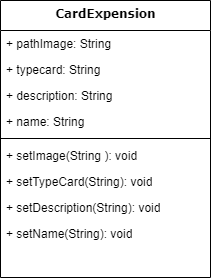

The diagram above was exported from draw.io. Its source (the exported page's mxGraphModel, read from the mxfile embedded in the PNG):
<mxGraphModel dx="1038" dy="580" grid="1" gridSize="10" guides="1" tooltips="1" connect="1" arrows="1" fold="1" page="1" pageScale="1" pageWidth="850" pageHeight="1100" math="0" shadow="0">
  <root>
    <mxCell id="mq7iNEnucAIS4rPUHjNo-0" />
    <mxCell id="mq7iNEnucAIS4rPUHjNo-1" parent="mq7iNEnucAIS4rPUHjNo-0" />
    <mxCell id="SEdOu0Sb96Ze44SUHAqA-0" value="CardExpension" style="swimlane;html=1;fontStyle=1;align=center;verticalAlign=top;childLayout=stackLayout;horizontal=1;startSize=30;horizontalStack=0;resizeParent=1;resizeLast=0;collapsible=1;marginBottom=0;swimlaneFillColor=#ffffff;rounded=0;shadow=0;comic=0;labelBackgroundColor=none;strokeWidth=1;fillColor=none;fontFamily=Verdana;fontSize=12" vertex="1" parent="mq7iNEnucAIS4rPUHjNo-1">
      <mxGeometry x="220" y="160" width="210" height="277" as="geometry">
        <mxRectangle x="240" y="160" width="60" height="26" as="alternateBounds" />
      </mxGeometry>
    </mxCell>
    <mxCell id="SEdOu0Sb96Ze44SUHAqA-1" value="+ pathImage: String" style="text;html=1;strokeColor=none;fillColor=none;align=left;verticalAlign=top;spacingLeft=4;spacingRight=4;whiteSpace=wrap;overflow=hidden;rotatable=0;points=[[0,0.5],[1,0.5]];portConstraint=eastwest;" vertex="1" parent="SEdOu0Sb96Ze44SUHAqA-0">
      <mxGeometry y="30" width="210" height="26" as="geometry" />
    </mxCell>
    <mxCell id="SEdOu0Sb96Ze44SUHAqA-2" value="+ typecard: String" style="text;html=1;strokeColor=none;fillColor=none;align=left;verticalAlign=top;spacingLeft=4;spacingRight=4;whiteSpace=wrap;overflow=hidden;rotatable=0;points=[[0,0.5],[1,0.5]];portConstraint=eastwest;" vertex="1" parent="SEdOu0Sb96Ze44SUHAqA-0">
      <mxGeometry y="56" width="210" height="26" as="geometry" />
    </mxCell>
    <mxCell id="SEdOu0Sb96Ze44SUHAqA-3" value="+ description: String" style="text;html=1;strokeColor=none;fillColor=none;align=left;verticalAlign=top;spacingLeft=4;spacingRight=4;whiteSpace=wrap;overflow=hidden;rotatable=0;points=[[0,0.5],[1,0.5]];portConstraint=eastwest;" vertex="1" parent="SEdOu0Sb96Ze44SUHAqA-0">
      <mxGeometry y="82" width="210" height="26" as="geometry" />
    </mxCell>
    <mxCell id="SEdOu0Sb96Ze44SUHAqA-4" value="+ name: String" style="text;html=1;strokeColor=none;fillColor=none;align=left;verticalAlign=top;spacingLeft=4;spacingRight=4;whiteSpace=wrap;overflow=hidden;rotatable=0;points=[[0,0.5],[1,0.5]];portConstraint=eastwest;" vertex="1" parent="SEdOu0Sb96Ze44SUHAqA-0">
      <mxGeometry y="108" width="210" height="26" as="geometry" />
    </mxCell>
    <mxCell id="SEdOu0Sb96Ze44SUHAqA-5" value="" style="line;html=1;strokeWidth=1;fillColor=none;align=left;verticalAlign=middle;spacingTop=-1;spacingLeft=3;spacingRight=3;rotatable=0;labelPosition=right;points=[];portConstraint=eastwest;" vertex="1" parent="SEdOu0Sb96Ze44SUHAqA-0">
      <mxGeometry y="134" width="210" height="8" as="geometry" />
    </mxCell>
    <mxCell id="SEdOu0Sb96Ze44SUHAqA-6" value="+ setImage(String ): void" style="text;html=1;strokeColor=none;fillColor=none;align=left;verticalAlign=top;spacingLeft=4;spacingRight=4;whiteSpace=wrap;overflow=hidden;rotatable=0;points=[[0,0.5],[1,0.5]];portConstraint=eastwest;" vertex="1" parent="SEdOu0Sb96Ze44SUHAqA-0">
      <mxGeometry y="142" width="210" height="26" as="geometry" />
    </mxCell>
    <mxCell id="SEdOu0Sb96Ze44SUHAqA-7" value="+ setTypeCard(String): void" style="text;html=1;strokeColor=none;fillColor=none;align=left;verticalAlign=top;spacingLeft=4;spacingRight=4;whiteSpace=wrap;overflow=hidden;rotatable=0;points=[[0,0.5],[1,0.5]];portConstraint=eastwest;" vertex="1" parent="SEdOu0Sb96Ze44SUHAqA-0">
      <mxGeometry y="168" width="210" height="26" as="geometry" />
    </mxCell>
    <mxCell id="SEdOu0Sb96Ze44SUHAqA-8" value="+ setDescription(String): void" style="text;html=1;strokeColor=none;fillColor=none;align=left;verticalAlign=top;spacingLeft=4;spacingRight=4;whiteSpace=wrap;overflow=hidden;rotatable=0;points=[[0,0.5],[1,0.5]];portConstraint=eastwest;" vertex="1" parent="SEdOu0Sb96Ze44SUHAqA-0">
      <mxGeometry y="194" width="210" height="26" as="geometry" />
    </mxCell>
    <mxCell id="SEdOu0Sb96Ze44SUHAqA-9" value="+ setName(String): void" style="text;html=1;strokeColor=none;fillColor=none;align=left;verticalAlign=top;spacingLeft=4;spacingRight=4;whiteSpace=wrap;overflow=hidden;rotatable=0;points=[[0,0.5],[1,0.5]];portConstraint=eastwest;" vertex="1" parent="SEdOu0Sb96Ze44SUHAqA-0">
      <mxGeometry y="220" width="210" height="26" as="geometry" />
    </mxCell>
  </root>
</mxGraphModel>